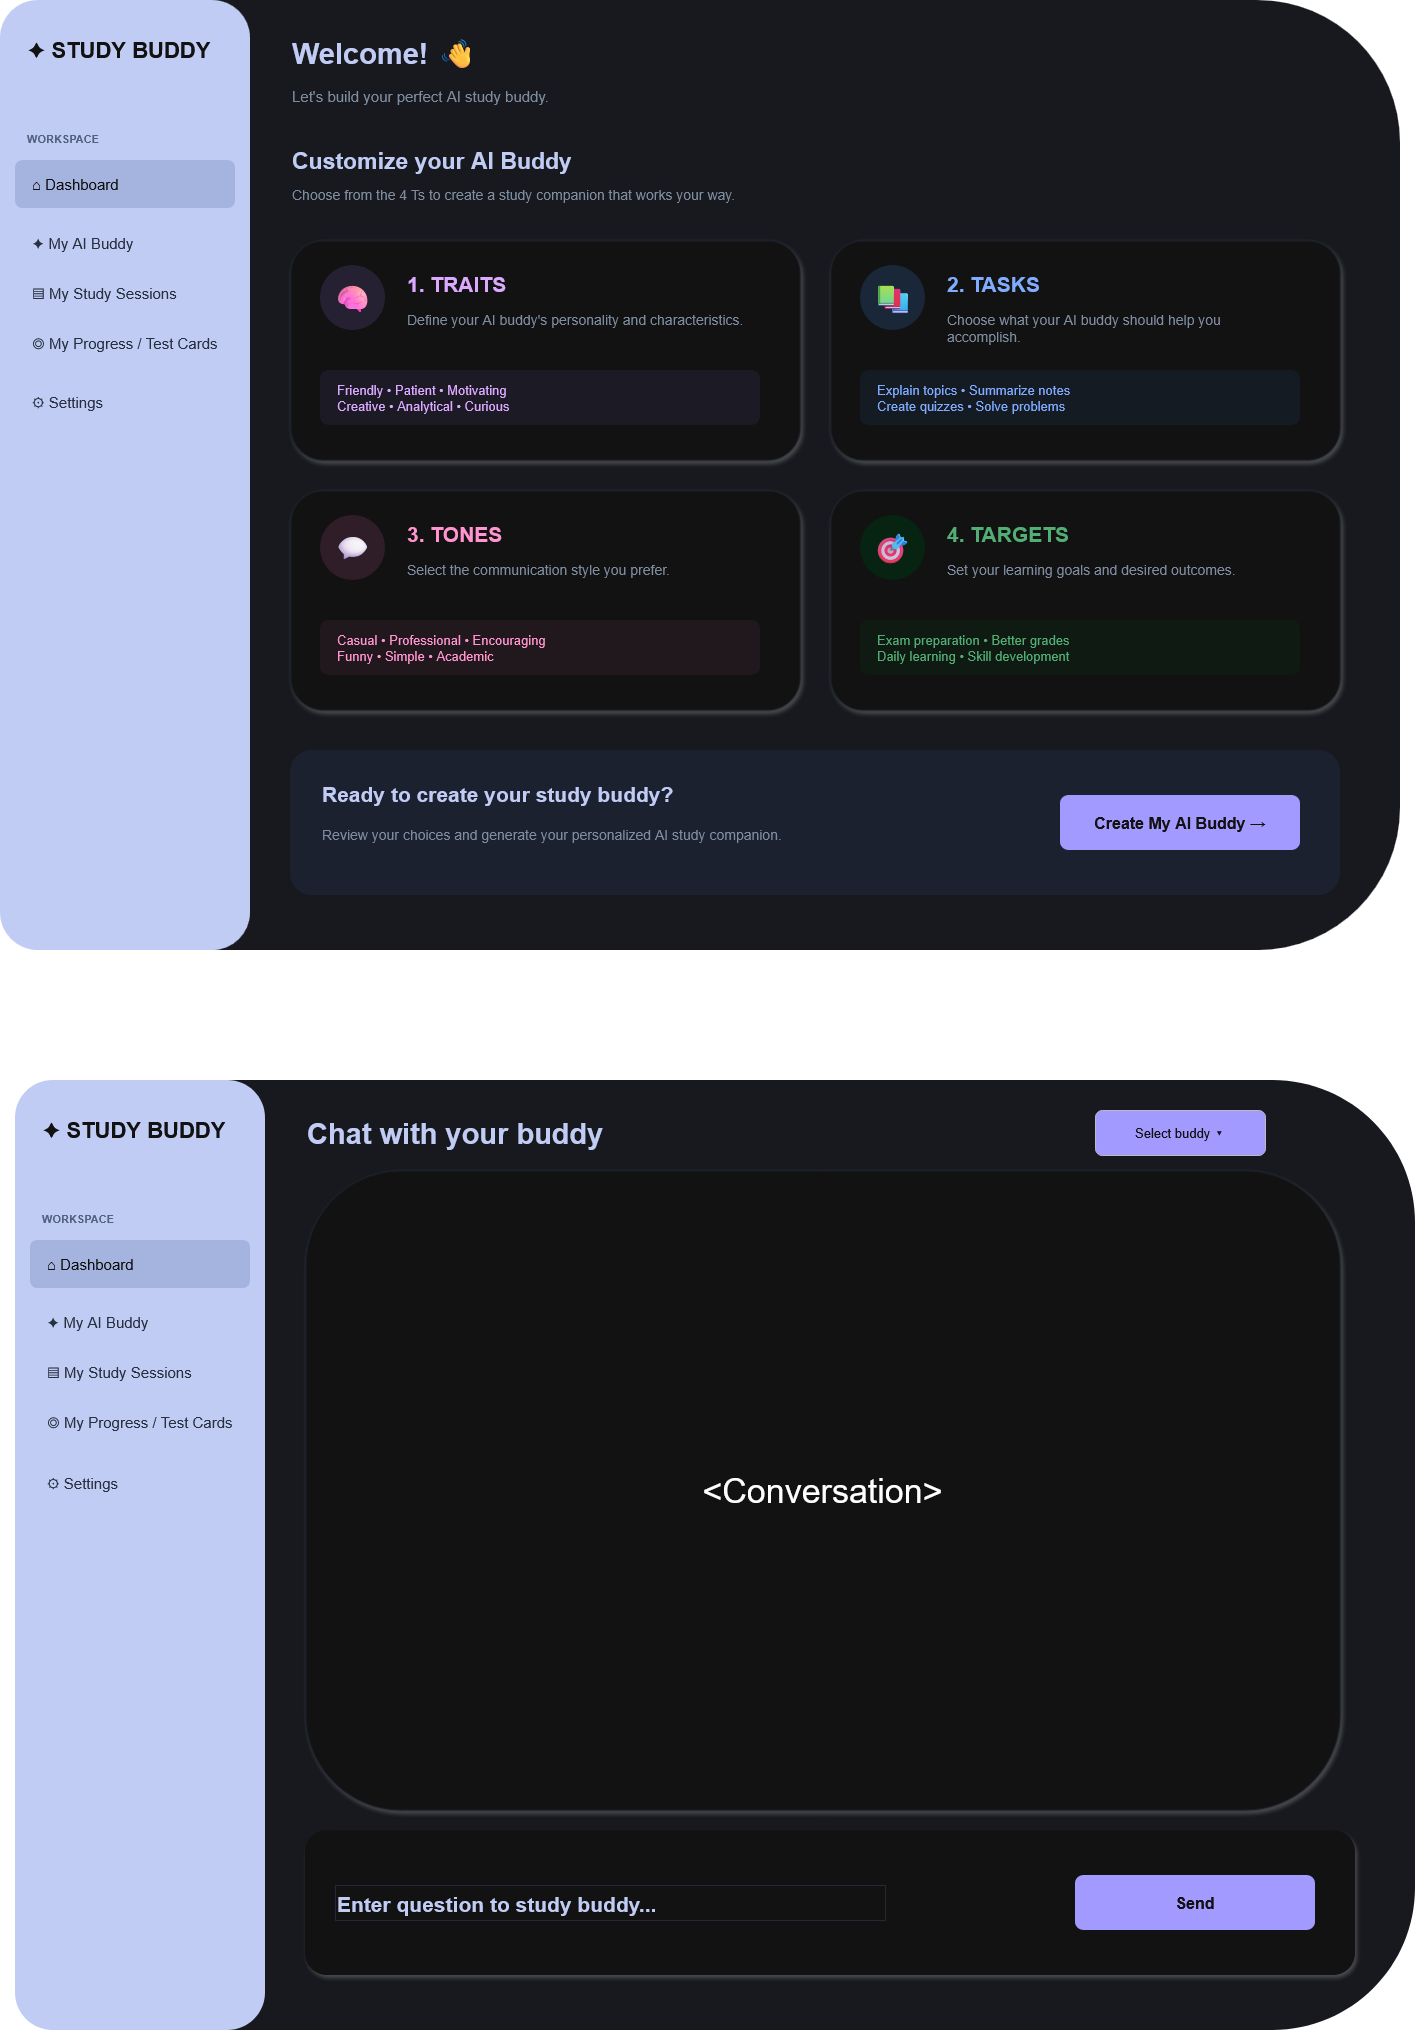

The diagram above was exported from draw.io. Its source (the exported page's mxGraphModel, read from the mxfile embedded in the PNG):
<mxGraphModel dx="3679" dy="2011" grid="1" gridSize="10" guides="1" tooltips="1" connect="1" arrows="1" fold="1" page="1" pageScale="1" pageWidth="850" pageHeight="1100" math="0" shadow="0">
  <root>
    <mxCell id="0" />
    <mxCell id="1" parent="0" />
    <mxCell id="LnahfK2M6uW5vSomlGzr-1" parent="1" style="rounded=1;whiteSpace=wrap;html=1;fillColor=#F5F7FC;strokeColor=none;" value="" vertex="1">
      <mxGeometry height="950" width="1400" x="20" y="20" as="geometry" />
    </mxCell>
    <mxCell id="LnahfK2M6uW5vSomlGzr-2" parent="1" style="rounded=1;whiteSpace=wrap;html=1;fillColor=#172554;strokeColor=none;" value="" vertex="1">
      <mxGeometry height="950" width="250" x="20" y="20" as="geometry" />
    </mxCell>
    <mxCell id="LnahfK2M6uW5vSomlGzr-3" parent="1" style="text;html=1;align=left;verticalAlign=middle;fontSize=22;fontStyle=1;fontColor=#FFFFFF;" value="✦  STUDY BUDDY" vertex="1">
      <mxGeometry height="50" width="200" x="45" y="45" as="geometry" />
    </mxCell>
    <mxCell id="LnahfK2M6uW5vSomlGzr-4" parent="1" style="text;html=1;align=left;fontSize=11;fontStyle=1;fontColor=#93A4C7;" value="WORKSPACE" vertex="1">
      <mxGeometry height="25" width="170" x="45" y="145" as="geometry" />
    </mxCell>
    <mxCell id="LnahfK2M6uW5vSomlGzr-5" parent="1" style="rounded=1;whiteSpace=wrap;html=1;align=left;spacingLeft=15;fillColor=#334477;strokeColor=none;fontColor=#FFFFFF;fontSize=15;" value="⌂   Dashboard" vertex="1">
      <mxGeometry height="48" width="220" x="35" y="180" as="geometry" />
    </mxCell>
    <mxCell id="LnahfK2M6uW5vSomlGzr-6" parent="1" style="text;html=1;align=left;verticalAlign=middle;spacingLeft=15;fontColor=#D5DDF0;fontSize=15;" value="✦   My AI Buddy" vertex="1">
      <mxGeometry height="45" width="220" x="35" y="240" as="geometry" />
    </mxCell>
    <mxCell id="LnahfK2M6uW5vSomlGzr-7" parent="1" style="text;html=1;align=left;verticalAlign=middle;spacingLeft=15;fontColor=#D5DDF0;fontSize=15;" value="▤   My Study Sessions" vertex="1">
      <mxGeometry height="45" width="220" x="35" y="290" as="geometry" />
    </mxCell>
    <mxCell id="LnahfK2M6uW5vSomlGzr-8" parent="1" style="text;html=1;align=left;verticalAlign=middle;spacingLeft=15;fontColor=#D5DDF0;fontSize=15;" value="◎   My Progress / Test Cards" vertex="1">
      <mxGeometry height="45" width="220" x="35" y="340" as="geometry" />
    </mxCell>
    <mxCell id="LnahfK2M6uW5vSomlGzr-9" parent="1" style="text;html=1;align=left;verticalAlign=middle;spacingLeft=15;fontColor=#D5DDF0;fontSize=15;" value="⚙   Settings" vertex="1">
      <mxGeometry height="45" width="220" x="35" y="400" as="geometry" />
    </mxCell>
    <mxCell id="LnahfK2M6uW5vSomlGzr-11" parent="1" style="text;html=1;align=left;fontSize=29;fontStyle=1;fontColor=#172554;" value="Welcome! 👋" vertex="1">
      <mxGeometry height="45" width="550" x="310" y="50" as="geometry" />
    </mxCell>
    <mxCell id="LnahfK2M6uW5vSomlGzr-12" parent="1" style="text;html=1;align=left;fontSize=15;fontColor=#64748B;" value="Let's build your perfect AI study buddy." vertex="1">
      <mxGeometry height="30" width="600" x="310" y="100" as="geometry" />
    </mxCell>
    <mxCell id="LnahfK2M6uW5vSomlGzr-14" parent="1" style="text;html=1;align=left;fontSize=23;fontStyle=1;fontColor=#172554;" value="Customize your AI Buddy" vertex="1">
      <mxGeometry height="40" width="600" x="310" y="160" as="geometry" />
    </mxCell>
    <mxCell id="LnahfK2M6uW5vSomlGzr-15" parent="1" style="text;html=1;align=left;fontSize=14;fontColor=#64748B;" value="Choose from the 4 Ts to create a study companion that works your way." vertex="1">
      <mxGeometry height="30" width="850" x="310" y="200" as="geometry" />
    </mxCell>
    <mxCell id="LnahfK2M6uW5vSomlGzr-16" parent="1" style="rounded=1;whiteSpace=wrap;html=1;fillColor=#FFFFFF;strokeColor=#DCE4F2;strokeWidth=1;shadow=1;" value="" vertex="1">
      <mxGeometry height="220" width="510" x="310" y="260" as="geometry" />
    </mxCell>
    <mxCell id="LnahfK2M6uW5vSomlGzr-17" parent="1" style="ellipse;whiteSpace=wrap;html=1;fillColor=#EDE9FE;strokeColor=none;fontSize=30;" value="🧠" vertex="1">
      <mxGeometry height="65" width="65" x="340" y="285" as="geometry" />
    </mxCell>
    <mxCell id="LnahfK2M6uW5vSomlGzr-18" parent="1" style="text;html=1;align=left;fontSize=21;fontStyle=1;fontColor=#5B21B6;" value="1. TRAITS" vertex="1">
      <mxGeometry height="35" width="300" x="425" y="285" as="geometry" />
    </mxCell>
    <mxCell id="LnahfK2M6uW5vSomlGzr-19" parent="1" style="text;html=1;align=left;whiteSpace=wrap;fontSize=14;fontColor=#64748B;" value="Define your AI buddy's personality and characteristics." vertex="1">
      <mxGeometry height="45" width="350" x="425" y="325" as="geometry" />
    </mxCell>
    <mxCell id="LnahfK2M6uW5vSomlGzr-20" parent="1" style="rounded=1;whiteSpace=wrap;html=1;fillColor=#F5F3FF;strokeColor=none;fontColor=#5B21B6;fontSize=13;align=left;spacingLeft=15;" value="Friendly  •  Patient  •  Motivating&#10;Creative  •  Analytical  •  Curious" vertex="1">
      <mxGeometry height="55" width="440" x="340" y="390" as="geometry" />
    </mxCell>
    <mxCell id="LnahfK2M6uW5vSomlGzr-21" parent="1" style="rounded=1;whiteSpace=wrap;html=1;fillColor=#FFFFFF;strokeColor=#DCE4F2;strokeWidth=1;shadow=1;" value="" vertex="1">
      <mxGeometry height="220" width="510" x="850" y="260" as="geometry" />
    </mxCell>
    <mxCell id="LnahfK2M6uW5vSomlGzr-22" parent="1" style="ellipse;whiteSpace=wrap;html=1;fillColor=#DBEAFE;strokeColor=none;fontSize=30;" value="📚" vertex="1">
      <mxGeometry height="65" width="65" x="880" y="285" as="geometry" />
    </mxCell>
    <mxCell id="LnahfK2M6uW5vSomlGzr-23" parent="1" style="text;html=1;align=left;fontSize=21;fontStyle=1;fontColor=#1D4ED8;" value="2. TASKS" vertex="1">
      <mxGeometry height="35" width="300" x="965" y="285" as="geometry" />
    </mxCell>
    <mxCell id="LnahfK2M6uW5vSomlGzr-24" parent="1" style="text;html=1;align=left;whiteSpace=wrap;fontSize=14;fontColor=#64748B;" value="Choose what your AI buddy should help you accomplish." vertex="1">
      <mxGeometry height="45" width="350" x="965" y="325" as="geometry" />
    </mxCell>
    <mxCell id="LnahfK2M6uW5vSomlGzr-25" parent="1" style="rounded=1;whiteSpace=wrap;html=1;fillColor=#EFF6FF;strokeColor=none;fontColor=#1D4ED8;fontSize=13;align=left;spacingLeft=15;" value="Explain topics  •  Summarize notes&#10;Create quizzes  •  Solve problems" vertex="1">
      <mxGeometry height="55" width="440" x="880" y="390" as="geometry" />
    </mxCell>
    <mxCell id="LnahfK2M6uW5vSomlGzr-26" parent="1" style="rounded=1;whiteSpace=wrap;html=1;fillColor=#FFFFFF;strokeColor=#DCE4F2;strokeWidth=1;shadow=1;" value="" vertex="1">
      <mxGeometry height="220" width="510" x="310" y="510" as="geometry" />
    </mxCell>
    <mxCell id="LnahfK2M6uW5vSomlGzr-27" parent="1" style="ellipse;whiteSpace=wrap;html=1;fillColor=#FCE7F3;strokeColor=none;fontSize=30;" value="💬" vertex="1">
      <mxGeometry height="65" width="65" x="340" y="535" as="geometry" />
    </mxCell>
    <mxCell id="LnahfK2M6uW5vSomlGzr-28" parent="1" style="text;html=1;align=left;fontSize=21;fontStyle=1;fontColor=#BE185D;" value="3. TONES" vertex="1">
      <mxGeometry height="35" width="300" x="425" y="535" as="geometry" />
    </mxCell>
    <mxCell id="LnahfK2M6uW5vSomlGzr-29" parent="1" style="text;html=1;align=left;whiteSpace=wrap;fontSize=14;fontColor=#64748B;" value="Select the communication style you prefer." vertex="1">
      <mxGeometry height="45" width="350" x="425" y="575" as="geometry" />
    </mxCell>
    <mxCell id="LnahfK2M6uW5vSomlGzr-30" parent="1" style="rounded=1;whiteSpace=wrap;html=1;fillColor=#FDF2F8;strokeColor=none;fontColor=#BE185D;fontSize=13;align=left;spacingLeft=15;" value="Casual  •  Professional  •  Encouraging&#10;Funny  •  Simple  •  Academic" vertex="1">
      <mxGeometry height="55" width="440" x="340" y="640" as="geometry" />
    </mxCell>
    <mxCell id="LnahfK2M6uW5vSomlGzr-31" parent="1" style="rounded=1;whiteSpace=wrap;html=1;fillColor=#FFFFFF;strokeColor=#DCE4F2;strokeWidth=1;shadow=1;" value="" vertex="1">
      <mxGeometry height="220" width="510" x="850" y="510" as="geometry" />
    </mxCell>
    <mxCell id="LnahfK2M6uW5vSomlGzr-32" parent="1" style="ellipse;whiteSpace=wrap;html=1;fillColor=#DCFCE7;strokeColor=none;fontSize=30;" value="🎯" vertex="1">
      <mxGeometry height="65" width="65" x="880" y="535" as="geometry" />
    </mxCell>
    <mxCell id="LnahfK2M6uW5vSomlGzr-33" parent="1" style="text;html=1;align=left;fontSize=21;fontStyle=1;fontColor=#15803D;" value="4. TARGETS" vertex="1">
      <mxGeometry height="35" width="300" x="965" y="535" as="geometry" />
    </mxCell>
    <mxCell id="LnahfK2M6uW5vSomlGzr-34" parent="1" style="text;html=1;align=left;whiteSpace=wrap;fontSize=14;fontColor=#64748B;" value="Set your learning goals and desired outcomes." vertex="1">
      <mxGeometry height="45" width="350" x="965" y="575" as="geometry" />
    </mxCell>
    <mxCell id="LnahfK2M6uW5vSomlGzr-35" parent="1" style="rounded=1;whiteSpace=wrap;html=1;fillColor=#F0FDF4;strokeColor=none;fontColor=#15803D;fontSize=13;align=left;spacingLeft=15;" value="Exam preparation  •  Better grades&#10;Daily learning  •  Skill development" vertex="1">
      <mxGeometry height="55" width="440" x="880" y="640" as="geometry" />
    </mxCell>
    <mxCell id="LnahfK2M6uW5vSomlGzr-36" parent="1" style="rounded=1;whiteSpace=wrap;html=1;fillColor=#E8EDFF;strokeColor=none;" value="" vertex="1">
      <mxGeometry height="145" width="1050" x="310" y="770" as="geometry" />
    </mxCell>
    <mxCell id="LnahfK2M6uW5vSomlGzr-37" parent="1" style="text;html=1;align=left;fontSize=21;fontStyle=1;fontColor=#172554;" value="Ready to create your study buddy?" vertex="1">
      <mxGeometry height="35" width="550" x="340" y="795" as="geometry" />
    </mxCell>
    <mxCell id="LnahfK2M6uW5vSomlGzr-38" parent="1" style="text;html=1;align=left;fontSize=14;fontColor=#64748B;" value="Review your choices and generate your personalized AI study companion." vertex="1">
      <mxGeometry height="30" width="650" x="340" y="840" as="geometry" />
    </mxCell>
    <mxCell id="LnahfK2M6uW5vSomlGzr-39" parent="1" style="rounded=1;whiteSpace=wrap;html=1;fillColor=#4F46E5;strokeColor=none;fontColor=#FFFFFF;fontSize=16;fontStyle=1;" value="Create My AI Buddy  →" vertex="1">
      <mxGeometry height="55" width="240" x="1080" y="815" as="geometry" />
    </mxCell>
    <mxCell id="LnahfK2M6uW5vSomlGzr-41" parent="1" style="rounded=1;whiteSpace=wrap;html=1;fillColor=#F5F7FC;strokeColor=none;" value="" vertex="1">
      <mxGeometry height="950" width="1400" x="35" y="1100" as="geometry" />
    </mxCell>
    <mxCell id="LnahfK2M6uW5vSomlGzr-42" parent="1" style="rounded=1;whiteSpace=wrap;html=1;fillColor=#172554;strokeColor=none;" value="" vertex="1">
      <mxGeometry height="950" width="250" x="35" y="1100" as="geometry" />
    </mxCell>
    <mxCell id="LnahfK2M6uW5vSomlGzr-43" parent="1" style="text;html=1;align=left;verticalAlign=middle;fontSize=22;fontStyle=1;fontColor=#FFFFFF;" value="✦  STUDY BUDDY" vertex="1">
      <mxGeometry height="50" width="200" x="60" y="1125" as="geometry" />
    </mxCell>
    <mxCell id="LnahfK2M6uW5vSomlGzr-44" parent="1" style="text;html=1;align=left;fontSize=11;fontStyle=1;fontColor=#93A4C7;" value="WORKSPACE" vertex="1">
      <mxGeometry height="25" width="170" x="60" y="1225" as="geometry" />
    </mxCell>
    <mxCell id="LnahfK2M6uW5vSomlGzr-45" parent="1" style="rounded=1;whiteSpace=wrap;html=1;align=left;spacingLeft=15;fillColor=#334477;strokeColor=none;fontColor=#FFFFFF;fontSize=15;" value="⌂   Dashboard" vertex="1">
      <mxGeometry height="48" width="220" x="50" y="1260" as="geometry" />
    </mxCell>
    <mxCell id="LnahfK2M6uW5vSomlGzr-46" parent="1" style="text;html=1;align=left;verticalAlign=middle;spacingLeft=15;fontColor=#D5DDF0;fontSize=15;" value="✦   My AI Buddy" vertex="1">
      <mxGeometry height="45" width="220" x="50" y="1320" as="geometry" />
    </mxCell>
    <mxCell id="LnahfK2M6uW5vSomlGzr-47" parent="1" style="text;html=1;align=left;verticalAlign=middle;spacingLeft=15;fontColor=#D5DDF0;fontSize=15;" value="▤   My Study Sessions" vertex="1">
      <mxGeometry height="45" width="220" x="50" y="1370" as="geometry" />
    </mxCell>
    <mxCell id="LnahfK2M6uW5vSomlGzr-48" parent="1" style="text;html=1;align=left;verticalAlign=middle;spacingLeft=15;fontColor=#D5DDF0;fontSize=15;" value="◎   My Progress / Test Cards" vertex="1">
      <mxGeometry height="45" width="220" x="50" y="1420" as="geometry" />
    </mxCell>
    <mxCell id="LnahfK2M6uW5vSomlGzr-49" parent="1" style="text;html=1;align=left;verticalAlign=middle;spacingLeft=15;fontColor=#D5DDF0;fontSize=15;" value="⚙   Settings" vertex="1">
      <mxGeometry height="45" width="220" x="50" y="1480" as="geometry" />
    </mxCell>
    <mxCell id="LnahfK2M6uW5vSomlGzr-51" parent="1" style="text;html=1;align=left;fontSize=29;fontStyle=1;fontColor=#172554;" value="Chat with your buddy" vertex="1">
      <mxGeometry height="45" width="550" x="325" y="1130" as="geometry" />
    </mxCell>
    <mxCell id="LnahfK2M6uW5vSomlGzr-56" parent="1" style="rounded=1;whiteSpace=wrap;html=1;fillColor=#FFFFFF;strokeColor=#DCE4F2;strokeWidth=1;shadow=1;" value="&lt;font style=&quot;font-size: 34px;&quot;&gt;&amp;lt;Conversation&amp;gt;&lt;/font&gt;" vertex="1">
      <mxGeometry height="640" width="1035" x="325" y="1190" as="geometry" />
    </mxCell>
    <mxCell id="LnahfK2M6uW5vSomlGzr-76" parent="1" style="rounded=1;whiteSpace=wrap;html=1;fillColor=light-dark(#E8EDFF,#121212);strokeColor=none;shadow=1;" value="" vertex="1">
      <mxGeometry height="145" width="1050" x="325" y="1850" as="geometry" />
    </mxCell>
    <mxCell id="LnahfK2M6uW5vSomlGzr-77" parent="1" style="text;html=1;align=left;fontSize=21;fontStyle=1;fontColor=#172554;strokeColor=light-dark(transparent,#232A36);" value="Enter question to study buddy..." vertex="1">
      <mxGeometry height="35" width="550" x="355" y="1905" as="geometry" />
    </mxCell>
    <mxCell id="LnahfK2M6uW5vSomlGzr-79" parent="1" style="rounded=1;whiteSpace=wrap;html=1;fillColor=#4F46E5;strokeColor=none;fontColor=#FFFFFF;fontSize=16;fontStyle=1;" value="&lt;div&gt;Send&lt;/div&gt;" vertex="1">
      <mxGeometry height="55" width="240" x="1095" y="1895" as="geometry" />
    </mxCell>
    <mxCell id="o_fuvFiePsBZ7eWYRhAe-1" parent="1" style="rounded=1;fillColor=#4F46E5;strokeColor=#383943;fontColor=#FFFFFF;fontSize=13" value="Select buddy ▾" vertex="1">
      <mxGeometry height="45" width="170" x="1115" y="1130" as="geometry" />
    </mxCell>
  </root>
</mxGraphModel>